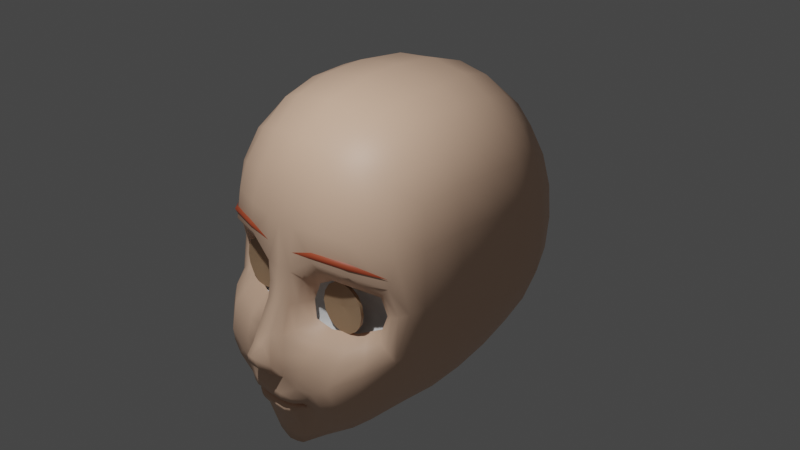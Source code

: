 # Source: GL.blend  (saved by Blender 2.93.21; exported with 4.5.12 LTS)
import bpy
from mathutils import Matrix  # noqa: F401  (used for matrix-valued properties, if any)

bpy.ops.wm.read_factory_settings(use_empty=True)
scene = bpy.context.scene
scene.name = 'Scene'

# ---- collections
col_collection = bpy.data.collections.new('Collection'); scene.collection.children.link(col_collection)

# ---- materials (node trees are filled in below, after node groups)
mat_material = bpy.data.materials.new('Material')
mat_material.alpha_threshold = 0.0
mat_material.use_transparent_shadow = False
mat_material.line_color = (0.0, 0.0, 0.0, 1.0)
mat_skin = bpy.data.materials.new('skin')
mat_skin.use_transparent_shadow = False
mat_hairmain = bpy.data.materials.new('hairMain')
mat_hairmain.use_transparent_shadow = False
mat_hairsecondary = bpy.data.materials.new('hairSecondary')
mat_hairsecondary.use_transparent_shadow = False
mat_white = bpy.data.materials.new('white')
mat_white.use_transparent_shadow = False
mat_black = bpy.data.materials.new('black')
mat_black.use_transparent_shadow = False
mat_eyes = bpy.data.materials.new('eyes')
mat_eyes.use_transparent_shadow = False

# ---- node groups
ng_auto_smooth = bpy.data.node_groups.new('Auto Smooth', 'GeometryNodeTree')
_s = ng_auto_smooth.interface.new_socket(name='Geometry', in_out='OUTPUT', socket_type='NodeSocketGeometry')
_s = ng_auto_smooth.interface.new_socket(name='Geometry', in_out='INPUT', socket_type='NodeSocketGeometry')
_s = ng_auto_smooth.interface.new_socket(name='Angle', in_out='INPUT', socket_type='NodeSocketFloat')
_s.subtype = 'ANGLE'
_s.min_value = 0.0
_s.max_value = 3.142
ng_auto_smooth.is_modifier = True
_N = ng_auto_smooth.nodes; _L = ng_auto_smooth.links
n0 = _N.new('NodeGroupOutput'); n0.name = 'Group Output'; n0.location = (480, -100)
n1 = _N.new('NodeGroupInput'); n1.name = 'Group Input'; n1.location = (-420, -300)
n2 = _N.new('NodeGroupInput'); n2.name = 'Group Input.001'; n2.location = (-60, -100)
n3 = _N.new('GeometryNodeSetShadeSmooth'); n3.name = 'Set Shade Smooth'; n3.location = (120, -100)
n3.domain = 'EDGE'
n4 = _N.new('GeometryNodeSetShadeSmooth'); n4.name = 'Set Shade Smooth.001'; n4.location = (300, -100)
n5 = _N.new('GeometryNodeInputMeshEdgeAngle'); n5.name = 'Edge Angle'; n5.location = (-420, -220)
n6 = _N.new('GeometryNodeInputEdgeSmooth'); n6.name = 'Is Edge Smooth'; n6.location = (-60, -160)
n7 = _N.new('GeometryNodeInputShadeSmooth'); n7.name = 'Is Face Smooth'; n7.location = (-240, -340)
n8 = _N.new('FunctionNodeBooleanMath'); n8.name = 'Boolean Math'; n8.location = (-60, -220)
n9 = _N.new('FunctionNodeCompare'); n9.name = 'Compare'; n9.location = (-240, -180)
n9.operation = 'LESS_EQUAL'
_L.new(n5.outputs[0], n9.inputs[0])
_L.new(n4.outputs[0], n0.inputs[0])
_L.new(n1.outputs[1], n9.inputs[1])
_L.new(n9.outputs[0], n8.inputs[0])
_L.new(n7.outputs[0], n8.inputs[1])
_L.new(n2.outputs[0], n3.inputs[0])
_L.new(n6.outputs[0], n3.inputs[1])
_L.new(n3.outputs[0], n4.inputs[0])
_L.new(n8.outputs[0], n3.inputs[2])
n0.is_active_output = True

# ---- material node trees
mat_material.use_nodes = True; mat_material.node_tree.nodes.clear()
_N = mat_material.node_tree.nodes; _L = mat_material.node_tree.links
n0 = _N.new('ShaderNodeOutputMaterial'); n0.name = 'Material Output'; n0.location = (300, 300)
n1 = _N.new('ShaderNodeBsdfPrincipled'); n1.name = 'Principled BSDF'; n1.location = (10, 300)
n1.distribution = 'GGX'
n1.subsurface_method = 'BURLEY'
n1.inputs[2].default_value = 0.4
n1.inputs[3].default_value = 1.45
n1.inputs[27].default_value = (0.0, 0.0, 0.0, 1.0)
n1.inputs[28].default_value = 1.0
_L.new(n1.outputs[0], n0.inputs[0])
n0.is_active_output = True
mat_skin.use_nodes = True; mat_skin.node_tree.nodes.clear()
_N = mat_skin.node_tree.nodes; _L = mat_skin.node_tree.links
n0 = _N.new('ShaderNodeBsdfPrincipled'); n0.name = 'Principled BSDF'; n0.location = (10, 300)
n0.distribution = 'GGX'
n0.subsurface_method = 'BURLEY'
n0.inputs[0].default_value = (0.8, 0.5258, 0.3736, 1.0)
n0.inputs[3].default_value = 1.45
n0.inputs[27].default_value = (0.0, 0.0, 0.0, 1.0)
n0.inputs[28].default_value = 1.0
n1 = _N.new('ShaderNodeOutputMaterial'); n1.name = 'Material Output'; n1.location = (300, 300)
_L.new(n0.outputs[0], n1.inputs[0])
n1.is_active_output = True
mat_hairmain.use_nodes = True; mat_hairmain.node_tree.nodes.clear()
_N = mat_hairmain.node_tree.nodes; _L = mat_hairmain.node_tree.links
n0 = _N.new('ShaderNodeBsdfPrincipled'); n0.name = 'Principled BSDF'; n0.location = (10, 300)
n0.distribution = 'GGX'
n0.subsurface_method = 'BURLEY'
n0.inputs[0].default_value = (0.7991, 0.1022, 0.0331, 1.0)
n0.inputs[3].default_value = 1.45
n0.inputs[27].default_value = (0.0, 0.0, 0.0, 1.0)
n0.inputs[28].default_value = 1.0
n1 = _N.new('ShaderNodeOutputMaterial'); n1.name = 'Material Output'; n1.location = (300, 300)
_L.new(n0.outputs[0], n1.inputs[0])
n1.is_active_output = True
mat_hairsecondary.use_nodes = True; mat_hairsecondary.node_tree.nodes.clear()
_N = mat_hairsecondary.node_tree.nodes; _L = mat_hairsecondary.node_tree.links
n0 = _N.new('ShaderNodeBsdfPrincipled'); n0.name = 'Principled BSDF'; n0.location = (10, 300)
n0.distribution = 'GGX'
n0.subsurface_method = 'BURLEY'
n0.inputs[0].default_value = (0.4564, 0.07841, 0.03075, 1.0)
n0.inputs[3].default_value = 1.45
n0.inputs[27].default_value = (0.0, 0.0, 0.0, 1.0)
n0.inputs[28].default_value = 1.0
n1 = _N.new('ShaderNodeOutputMaterial'); n1.name = 'Material Output'; n1.location = (300, 300)
_L.new(n0.outputs[0], n1.inputs[0])
n1.is_active_output = True
mat_white.use_nodes = True; mat_white.node_tree.nodes.clear()
_N = mat_white.node_tree.nodes; _L = mat_white.node_tree.links
n0 = _N.new('ShaderNodeBsdfPrincipled'); n0.name = 'Principled BSDF'; n0.location = (10, 300)
n0.distribution = 'GGX'
n0.subsurface_method = 'BURLEY'
n0.inputs[3].default_value = 1.45
n0.inputs[27].default_value = (0.0, 0.0, 0.0, 1.0)
n0.inputs[28].default_value = 1.0
n1 = _N.new('ShaderNodeOutputMaterial'); n1.name = 'Material Output'; n1.location = (300, 300)
_L.new(n0.outputs[0], n1.inputs[0])
n1.is_active_output = True
mat_black.use_nodes = True; mat_black.node_tree.nodes.clear()
_N = mat_black.node_tree.nodes; _L = mat_black.node_tree.links
n0 = _N.new('ShaderNodeBsdfPrincipled'); n0.name = 'Principled BSDF'; n0.location = (10, 300)
n0.distribution = 'GGX'
n0.subsurface_method = 'BURLEY'
n0.inputs[3].default_value = 1.45
n0.inputs[27].default_value = (0.0, 0.0, 0.0, 1.0)
n0.inputs[28].default_value = 1.0
n1 = _N.new('ShaderNodeOutputMaterial'); n1.name = 'Material Output'; n1.location = (300, 300)
_L.new(n0.outputs[0], n1.inputs[0])
n1.is_active_output = True
mat_eyes.use_nodes = True; mat_eyes.node_tree.nodes.clear()
_N = mat_eyes.node_tree.nodes; _L = mat_eyes.node_tree.links
n0 = _N.new('ShaderNodeBsdfPrincipled'); n0.name = 'Principled BSDF'; n0.location = (10, 300)
n0.distribution = 'GGX'
n0.subsurface_method = 'BURLEY'
n0.inputs[0].default_value = (0.4323, 0.2797, 0.1675, 1.0)
n0.inputs[3].default_value = 1.45
n0.inputs[27].default_value = (0.0, 0.0, 0.0, 1.0)
n0.inputs[28].default_value = 1.0
n1 = _N.new('ShaderNodeOutputMaterial'); n1.name = 'Material Output'; n1.location = (300, 300)
_L.new(n0.outputs[0], n1.inputs[0])
n1.is_active_output = True

# ---- world
world_world = bpy.data.worlds.new('World'); scene.world = world_world
world_world.use_nodes = True; world_world.node_tree.nodes.clear()
_N = world_world.node_tree.nodes; _L = world_world.node_tree.links
n0 = _N.new('ShaderNodeOutputWorld'); n0.name = 'World Output'; n0.location = (300, 300)
n1 = _N.new('ShaderNodeBackground'); n1.name = 'Background'; n1.location = (10, 300)
n1.inputs[0].default_value = (0.05088, 0.05088, 0.05088, 1.0)
_L.new(n1.outputs[0], n0.inputs[0])
n0.is_active_output = True
world_world.color = (0.05088, 0.05088, 0.05088)
world_world.use_sun_shadow = False
world_world.sun_shadow_jitter_overblur = 0.0

# ---- cameras
cam_camera = bpy.data.cameras.new('Camera')
cam_camera.clip_end = 100.0
cam_camera.ortho_scale = 7.314

# ---- lights
light_light = bpy.data.lights.new('Light', 'POINT')
light_light.transmission_factor = 0.0
light_light.energy = 1000.0
light_light.shadow_soft_size = 0.1
light_light.shadow_maximum_resolution = 0.006
light_light.use_absolute_resolution = True

# ---- meshes
me_cube = bpy.data.meshes.new('Cube')
me_cube.from_pydata([(0.8587, 0.9561, 0.9982), (0.8585, 0.9349, -0.9175), (0.9353, -1.0, 0.9922), (0.7564, -1.085, -1.532), (0.6019, 1.036, -0.9907), (0.2788, 1.093, -1.023), (0.0, 1.113, -1.036), (0.9482, 1.063, 0.69), (0.9975, 1.127, 0.3527), (1.01, 1.148, 0.0), (0.9948, 1.125, -0.3462), (0.9488, 1.053, -0.6512), (1.047, -1.117, 0.6521), (1.145, -1.085, -0.219), (1.089, -1.174, -0.5603), (1.025, -1.103, -1.083), (0.6699, -1.123, 1.116), (0.4222, -1.18, 1.175), (0.0, -1.222, 1.219), (0.9668, 0.6719, 1.12), (1.03, 0.349, 1.194), (1.058, 0.0, 1.219), (1.054, -0.3529, 1.194), (1.015, -0.6909, 1.12), (0.0, -1.503, -1.955), (0.1762, -1.48, -1.924), (0.5225, -1.373, -1.655), (0.0, 1.157, 1.225), (0.2753, 1.134, 1.199), (0.5914, 1.068, 1.122), (0.8105, -0.6951, -1.475), (0.8567, -0.3569, -1.438), (0.8869, -0.01178, -1.35), (0.9123, 0.3294, -1.215), (0.911, 0.6485, -1.069), (0.0, 1.324, -0.7874), (0.2911, 1.295, -0.7716), (0.6559, 1.207, -0.7324), (0.0, 1.494, -0.4553), (0.2873, 1.455, -0.4421), (0.6812, 1.334, -0.4097), (0.0, 1.565, 0.0005307), (0.2808, 1.522, 0.0004218), (0.6874, 1.384, 0.0), (0.0, 1.506, 0.5041), (0.2874, 1.465, 0.4866), (0.6815, 1.34, 0.4351), (0.0, 1.354, 0.9162), (0.2911, 1.322, 0.8903), (0.6521, 1.226, 0.8135), (1.055, 0.741, -0.7795), (1.075, 0.382, -0.8984), (1.068, -0.004735, -1.009), (1.053, -0.4028, -1.086), (1.036, -0.7785, -1.101), (1.166, 0.8022, -0.4304), (1.226, 0.4184, -0.4934), (1.229, -0.001962, -0.5511), (1.232, -0.4361, -0.5984), (1.188, -0.8337, -0.6271), (1.197, 0.821, -0.0001169), (1.289, 0.4295, -0.0005472), (1.307, -0.002217, -0.05711), (1.305, -0.4472, -0.09177), (1.254, -0.8559, -0.1582), (1.174, 0.8049, 0.4338), (1.276, 0.4222, 0.484), (1.314, -0.0006977, 0.5009), (1.301, -0.4361, 0.4796), (1.235, -0.8436, 0.3979), (1.101, 0.7547, 0.8111), (1.19, 0.3948, 0.8858), (1.231, -2.717e-08, 0.911), (1.221, -0.4026, 0.8859), (1.163, -0.7837, 0.8061), (0.0, 0.788, -1.329), (0.0, 0.4029, -1.632), (0.0, -0.02494, -1.835), (0.3843, 0.7738, -1.3), (0.4102, 0.3959, -1.588), (0.3917, -0.02209, -1.801), (0.6892, 0.7269, -1.208), (0.6917, 0.3699, -1.425), (0.6219, -0.01795, -1.618), (0.2043, -1.094, -1.915), (0.7338, -1.526, -1.247), (0.7836, -1.523, -0.7078), (0.4433, -1.584, -0.7194), (0.8186, -1.397, 0.1891), (0.0, -1.54, 0.02905), (0.7618, -1.288, 0.7679), (0.4025, -1.388, 0.8395), (0.0, -1.421, 0.8636), (0.7143, 0.76, 1.303), (0.7857, 0.3982, 1.405), (0.8137, 1.894e-08, 1.436), (0.8045, -0.4026, 1.406), (0.7597, -0.7837, 1.304), (0.3782, 0.8169, 1.432), (0.4384, 0.4312, 1.551), (0.5402, 5.552e-09, 1.551), (0.5313, -0.4286, 1.52), (0.4949, -0.8308, 1.406), (0.0, 0.8369, 1.481), (0.0, 0.4431, 1.604), (0.0, 0.0, 1.633), (0.0, -0.4483, 1.605), (0.0, -0.866, 1.483), (0.1394, 1.102, -1.027), (0.2123, -1.205, 1.201), (0.08953, -1.49, -1.947), (0.1376, 1.146, 1.212), (0.1456, 1.309, -0.777), (0.1437, 1.475, -0.4473), (0.1404, 1.543, 0.0006004), (0.1437, 1.485, 0.4953), (0.1456, 1.338, 0.9032), (0.1921, 0.7794, -1.308), (0.2065, 0.3979, -1.603), (0.1901, -0.02427, -1.827), (0.0, -1.11, -1.955), (0.1428, -1.634, -0.6266), (0.1229, -1.527, -0.339), (0.2013, -1.405, 0.8515), (0.1891, 0.8269, 1.455), (0.2192, 0.4371, 1.573), (0.2769, 1.539e-09, 1.594), (0.2719, -0.4402, 1.566), (0.2519, -0.8516, 1.45), (1.001, -1.164, -0.0354), (0.978, -1.168, -0.4569), (0.4845, -1.367, -0.541), (0.1883, -1.675, -0.8161), (0.7721, -1.294, 0.01985), (0.4842, -1.376, 0.0375), (0.2951, -1.395, -0.07422), (0.791, -1.363, 0.5011), (0.4216, -1.478, 0.5149), (1.154, -1.128, -0.667), (0.0, -1.509, 0.4595), (0.1837, -1.489, 0.4842), (1.146, -1.109, 0.3321), (1.202, -1.0, -0.1973), (0.7344, -1.603, -0.9518), (0.4189, -1.647, -0.8644), (0.1661, -1.692, -1.407), (0.2501, -1.649, -1.396), (0.314, -1.564, -1.376), (0.3721, -1.553, -1.349), (0.4667, -1.631, -1.169), (0.4834, -1.56, -1.331), (0.3412, -1.669, -1.112), (0.0, -1.697, -1.407), (0.3227, -1.569, -1.338), (0.2722, -1.691, -1.293), (0.0, -1.733, -1.285), (0.1783, -1.727, -1.285), (0.0, -1.695, -1.047), (0.173, -1.683, -1.048), (0.4074, -1.515, -1.527), (0.0, -1.572, -1.616), (0.1435, -1.564, -1.613), (0.2498, -1.523, -1.649), (0.1717, -1.588, -1.351), (0.2415, -1.562, -1.351), (0.3214, -1.493, -1.352), (0.3796, -1.492, -1.353), (0.0, -1.591, -1.351), (0.3307, -1.498, -1.353), (0.2425, -1.594, -1.35), (0.0, -1.61, -1.351), (0.1791, -1.604, -1.351), (0.2952, -1.692, -1.236), (0.3606, -1.571, -1.299), (0.0, -1.739, -1.211), (0.3208, -1.559, -1.411), (0.1602, -1.675, -1.453), (0.2497, -1.633, -1.441), (0.0, -1.681, -1.454), (0.1769, -1.731, -1.212), (0.4246, -1.549, -1.34), (0.9718, 1.089, -0.4987), (1.099, -1.134, -0.8638), (0.0, 1.409, -0.6213), (0.2892, 1.375, -0.6068), (0.6685, 1.271, -0.571), (1.11, 0.7716, -0.6049), (1.15, 0.4002, -0.6959), (1.149, -0.003348, -0.78), (1.155, -0.4195, -0.8423), (1.118, -0.8061, -0.864), (0.7583, -1.571, -1.108), (0.1446, 1.392, -0.6122), (0.3484, -1.561, -1.344), (0.4953, -1.589, -1.259), (0.3561, -1.494, -1.353), (0.3945, -1.556, -1.319), (0.9037, 0.994, -0.7843), (0.9404, -1.077, -1.274), (0.0, 1.219, -0.9117), (0.285, 1.194, -0.8975), (0.6289, 1.122, -0.8615), (0.9828, 0.6947, -0.9242), (0.9935, 0.3557, -1.057), (0.9777, -0.008259, -1.18), (0.9846, -0.3799, -1.269), (0.9555, -0.736, -1.293), (0.6611, -1.443, -1.45), (0.1425, 1.206, -0.9018), (0.351, -1.554, -1.36), (0.4649, -1.533, -1.434), (0.3518, -1.491, -1.353), (0.3692, -1.548, -1.383), (0.6036, -1.563, -1.301), (0.1949, -1.681, -0.9538), (0.0, -1.525, -1.811), (0.2434, -1.5, -1.783), (0.1191, -1.514, -1.805), (0.4809, -1.442, -1.603), (0.5381, -1.635, -1.089), (0.3771, -1.665, -1.013), (0.6231, -1.605, -1.196), (0.5545, -1.504, -1.456), (0.09505, -1.737, -0.5751), (0.0, -1.746, -0.5742), (0.09175, -1.607, -0.3118), (0.0, -1.613, -0.2939), (0.1056, -1.565, -0.1528), (0.0, -1.571, -0.124), (0.1531, -1.797, -0.8963), (0.133, -1.778, -0.7393), (0.0, -1.809, -0.9842), (0.143, -1.798, -0.9865), (0.05045, -1.917, -0.7986), (0.07153, -1.818, -0.6965), (0.0, -1.823, -0.696), (0.0, -1.92, -0.7983), (0.0, -1.892, -0.9092), (0.07541, -1.888, -0.9097), (0.6666, -1.242, -1.6), (0.9003, -1.392, -1.155), (0.978, -1.353, -0.6389), (0.2935, -1.285, -1.871), (0.1462, -1.301, -1.934), (0.0, -1.318, -1.955), (0.9851, -1.39, -0.7963), (0.9515, -1.402, -0.9756), (0.8242, -1.324, -1.349), (1.024, -1.185, -0.5087), (0.2448, -1.45, -0.03495), (0.1846, -1.461, -0.3174), (0.2076, -1.535, -0.5752), (0.4658, -1.492, -0.6266), (1.043, -1.181, 0.01885), (0.7895, -1.333, 0.08448), (0.7709, -1.408, -0.6008), (0.466, -1.428, 0.1063), (1.087, -1.115, -0.2295), (0.9131, -1.278, -0.5531), (0.9476, -1.095, -0.0882), (0.9857, -1.057, -0.2457), (0.9381, -1.085, -0.427), (0.754, -1.232, -0.4985), (0.4916, -1.321, -0.5271), (0.7568, -1.226, -0.02645), (0.4996, -1.298, -0.01177), (0.301, -1.346, -0.4828), (0.2598, -1.329, -0.2963), (0.3353, -1.315, -0.1031), (0.8451, -1.154, -0.4641), (0.6075, -1.288, -0.001162), (0.5142, -1.295, -0.02101), (0.4352, -1.3, -0.07753), (0.3823, -1.304, -0.1621), (0.3638, -1.305, -0.2619), (0.3823, -1.304, -0.3617), (0.4352, -1.3, -0.4463), (0.5142, -1.295, -0.5028), (0.6075, -1.288, -0.5226), (0.7007, -1.282, -0.5028), (0.7798, -1.276, -0.4463), (0.8326, -1.272, -0.3617), (0.8511, -1.271, -0.2619), (0.8326, -1.272, -0.1621), (0.7798, -1.276, -0.07753), (0.7007, -1.282, -0.02101), (0.6075, -1.271, -0.2032), (0.5865, -1.273, -0.2077), (0.5687, -1.274, -0.2204), (0.5568, -1.274, -0.2394), (0.5526, -1.274, -0.2619), (0.5568, -1.274, -0.2844), (0.5687, -1.274, -0.3034), (0.5865, -1.273, -0.3161), (0.6075, -1.271, -0.3206), (0.6285, -1.27, -0.3161), (0.6463, -1.268, -0.3034), (0.6582, -1.267, -0.2844), (0.6623, -1.267, -0.2619), (0.6582, -1.267, -0.2394), (0.6463, -1.268, -0.2204), (0.6285, -1.27, -0.2077), (0.6075, -1.267, -0.2619), (0.7719, -1.237, -0.08277), (0.8232, -1.233, -0.165), (0.8412, -1.232, -0.2619), (0.8232, -1.233, -0.3588), (0.7719, -1.237, -0.441), (0.6951, -1.242, -0.4959), (0.6045, -1.248, -0.5152), (0.5139, -1.255, -0.4959), (0.4371, -1.26, -0.441), (0.3858, -1.264, -0.3588), (0.3678, -1.265, -0.2619), (0.3858, -1.264, -0.165), (0.4371, -1.26, -0.08277), (0.5139, -1.255, -0.02786), (0.6045, -1.248, -0.008579), (0.6951, -1.242, -0.02786), (0.8726, -1.208, -0.4982), (0.2823, -1.392, -0.4944), (0.7624, -1.294, -0.5262), (1.03, -1.113, -0.2397), (0.2401, -1.382, -0.2977), (0.3267, -1.534, -1.346), (0.3759, -1.522, -1.351), (0.2574, -1.642, -1.334), (0.0, -1.671, -1.333), (0.1787, -1.666, -1.333), (0.3166, -1.529, -1.359), (0.2459, -1.608, -1.355), (0.1698, -1.643, -1.357), (0.0, -1.647, -1.357), (0.3523, -1.528, -1.349), (0.3514, -1.523, -1.356), (0.1617, -1.527, 0.02891), (0.4356, -1.498, 0.2177), (1.105, -1.176, 0.09089), (0.8237, -1.414, 0.2933), (0.4347, -1.516, 0.2953), (0.1713, -1.51, 0.2268), (0.8198, -1.382, 0.3144), (0.4356, -1.492, 0.3187), (1.105, -1.176, 0.1919), (0.8186, -1.397, 0.2508), (0.4419, -1.496, 0.2566), (0.8972, -1.148, -0.5097), (0.2679, -1.31, -0.06417), (0.1747, -1.324, -0.3026), (0.2255, -1.341, -0.5329), (0.4707, -1.293, 0.04862), (0.7882, -1.221, 0.0305), (0.4609, -1.315, -0.5875), (0.7848, -1.226, -0.5522), (1.012, -1.079, -0.4639), (1.071, -1.051, -0.2402), (1.024, -1.09, -0.04572), (0.8177, -1.011, -0.4401), (0.3707, -1.126, -0.1236), (0.3045, -1.136, -0.293), (0.3406, -1.148, -0.4565), (0.5148, -1.114, -0.04353), (0.7403, -1.063, -0.0564), (0.5078, -1.13, -0.4953), (0.7378, -1.067, -0.4702), (0.8992, -0.962, -0.4075), (0.941, -0.9424, -0.2487), (0.9076, -0.9696, -0.1105), (0.6438, -1.015, -0.286), (0.4098, -1.082, -1.808)], [], [(74, 23, 2, 12), (49, 29, 0, 7), (201, 37, 11, 197), (185, 40, 10, 181), (40, 43, 9, 10), (43, 46, 8, 9), (46, 49, 7, 8), (208, 112, 36, 200), (200, 36, 37, 201), (192, 113, 39, 184), (184, 39, 40, 185), (113, 114, 42, 39), (39, 42, 43, 40), (114, 115, 45, 42), (42, 45, 46, 43), (115, 116, 48, 45), (45, 48, 49, 46), (116, 111, 28, 48), (48, 28, 29, 49), (206, 54, 15, 198), (59, 64, 142, 138), (64, 69, 141, 142), (69, 74, 12, 141), (197, 11, 50, 202), (202, 50, 51, 203), (203, 51, 52, 204), (204, 52, 53, 205), (205, 53, 54, 206), (181, 10, 55, 186), (186, 55, 56, 187), (187, 56, 57, 188), (188, 57, 58, 189), (189, 58, 59, 190), (10, 9, 60, 55), (55, 60, 61, 56), (56, 61, 62, 57), (57, 62, 63, 58), (58, 63, 64, 59), (9, 8, 65, 60), (60, 65, 66, 61), (61, 66, 67, 62), (62, 67, 68, 63), (63, 68, 69, 64), (8, 7, 70, 65), (65, 70, 71, 66), (66, 71, 72, 67), (67, 72, 73, 68), (68, 73, 74, 69), (7, 0, 19, 70), (70, 19, 20, 71), (71, 20, 21, 72), (72, 21, 22, 73), (73, 22, 23, 74), (108, 5, 78, 117), (117, 78, 79, 118), (118, 79, 80, 119), (5, 4, 81, 78), (78, 81, 82, 79), (79, 82, 83, 80), (4, 1, 34, 81), (81, 34, 33, 82), (82, 33, 32, 83), (247, 240, 85, 207), (212, 180, 148, 209), (173, 172, 154, 153), (246, 245, 143, 191), (196, 173, 153, 193), (179, 174, 155, 156), (157, 158, 232, 231), (122, 335, 227, 225), (337, 141, 136, 88), (88, 136, 137, 336), (335, 140, 139, 89), (12, 2, 16, 90), (90, 16, 17, 91), (123, 109, 18, 92), (23, 97, 16, 2), (97, 102, 17, 16), (128, 107, 18, 109), (0, 29, 93, 19), (19, 93, 94, 20), (20, 94, 95, 21), (21, 95, 96, 22), (22, 96, 97, 23), (29, 28, 98, 93), (93, 98, 99, 94), (94, 99, 100, 95), (95, 100, 101, 96), (96, 101, 102, 97), (111, 27, 103, 124), (124, 103, 104, 125), (125, 104, 105, 126), (126, 105, 106, 127), (127, 106, 107, 128), (101, 127, 128, 102), (100, 126, 127, 101), (99, 125, 126, 100), (98, 124, 125, 99), (28, 111, 124, 98), (102, 128, 109, 17), (91, 17, 109, 123), (336, 137, 140, 335), (178, 176, 145, 152), (177, 175, 147, 146), (239, 242, 369, 3), (242, 243, 84, 369), (76, 118, 119, 77), (75, 117, 118, 76), (6, 108, 117, 75), (243, 244, 120, 84), (47, 27, 111, 116), (44, 47, 116, 115), (41, 44, 115, 114), (38, 41, 114, 113), (183, 38, 113, 192), (199, 35, 112, 208), (137, 136, 90, 91), (132, 144, 87, 121), (158, 214, 229, 232), (245, 138, 14, 241), (142, 141, 337, 13), (144, 143, 86, 87), (140, 137, 91, 123), (136, 141, 12, 90), (139, 140, 123, 92), (138, 142, 13, 14), (190, 59, 138, 182), (221, 219, 149, 194), (214, 132, 230, 229), (215, 217, 161, 160), (216, 218, 159, 162), (220, 214, 158, 151), (217, 216, 162, 161), (172, 179, 156, 154), (176, 177, 146, 145), (219, 220, 151, 149), (222, 213, 150, 210), (333, 324, 168, 195), (324, 326, 169, 168), (328, 327, 170, 171), (330, 329, 165, 164), (332, 331, 163, 167), (326, 328, 171, 169), (334, 325, 166, 211), (331, 330, 164, 163), (161, 162, 177, 176), (151, 158, 179, 172), (162, 159, 175, 177), (160, 161, 176, 178), (158, 157, 174, 179), (194, 149, 173, 196), (149, 151, 172, 173), (210, 150, 180, 212), (150, 194, 196, 180), (325, 333, 195, 166), (213, 221, 194, 150), (54, 190, 182, 15), (35, 183, 192, 112), (180, 196, 193, 148), (240, 246, 191, 85), (53, 189, 190, 54), (52, 188, 189, 53), (51, 187, 188, 52), (50, 186, 187, 51), (11, 181, 186, 50), (36, 184, 185, 37), (112, 192, 184, 36), (37, 185, 181, 11), (159, 210, 212, 175), (329, 334, 211, 165), (218, 222, 210, 159), (6, 199, 208, 108), (175, 212, 209, 147), (239, 247, 207, 26), (31, 205, 206, 30), (32, 204, 205, 31), (33, 203, 204, 32), (34, 202, 203, 33), (1, 197, 202, 34), (30, 206, 198, 3), (5, 200, 201, 4), (108, 208, 200, 5), (4, 201, 197, 1), (26, 207, 222, 218), (85, 191, 221, 213), (207, 85, 213, 222), (143, 144, 220, 219), (110, 25, 216, 217), (144, 132, 214, 220), (25, 26, 218, 216), (24, 110, 217, 215), (132, 121, 223, 230), (191, 143, 219, 221), (223, 225, 226, 224), (225, 227, 228, 226), (232, 229, 233, 238), (231, 232, 238, 237), (229, 230, 234, 233), (121, 122, 225, 223), (335, 89, 228, 227), (235, 234, 223, 224), (233, 236, 237, 238), (234, 235, 236, 233), (230, 223, 234), (3, 198, 247, 239), (15, 182, 246, 240), (143, 245, 241, 86), (110, 24, 244, 243), (25, 110, 243, 242), (26, 25, 242, 239), (182, 138, 245, 246), (198, 15, 240, 247), (86, 241, 258, 255), (336, 335, 249, 256), (14, 13, 257, 248), (87, 86, 255, 252), (122, 121, 251, 250), (337, 88, 254, 253), (121, 87, 252, 251), (335, 122, 250, 249), (241, 14, 248, 258), (88, 336, 256, 254), (13, 337, 253, 257), (131, 321, 262, 263), (322, 129, 259, 260), (133, 134, 265, 264), (134, 135, 268, 265), (130, 322, 260, 261), (135, 323, 267, 268), (320, 131, 263, 266), (321, 319, 269, 262), (323, 320, 266, 267), (319, 130, 261, 269), (129, 133, 264, 259), (271, 270, 286, 287), (270, 285, 301, 286), (279, 278, 294, 295), (272, 271, 287, 288), (280, 279, 295, 296), (273, 272, 288, 289), (281, 280, 296, 297), (274, 273, 289, 290), (282, 281, 297, 298), (275, 274, 290, 291), (283, 282, 298, 299), (276, 275, 291, 292), (284, 283, 299, 300), (277, 276, 292, 293), (285, 284, 300, 301), (278, 277, 293, 294), (293, 292, 302), (301, 300, 302), (294, 293, 302), (287, 286, 302), (286, 301, 302), (295, 294, 302), (288, 287, 302), (296, 295, 302), (289, 288, 302), (297, 296, 302), (290, 289, 302), (298, 297, 302), (291, 290, 302), (299, 298, 302), (292, 291, 302), (300, 299, 302), (270, 271, 316, 317), (285, 270, 317, 318), (278, 279, 308, 309), (271, 272, 315, 316), (279, 280, 307, 308), (272, 273, 314, 315), (280, 281, 306, 307), (273, 274, 313, 314), (281, 282, 305, 306), (274, 275, 312, 313), (282, 283, 304, 305), (275, 276, 311, 312), (283, 284, 303, 304), (276, 277, 310, 311), (284, 285, 318, 303), (277, 278, 309, 310), (255, 258, 319, 321), (248, 257, 322, 130), (252, 255, 321, 131), (250, 251, 320, 323), (251, 252, 131, 320), (249, 250, 323, 135), (258, 248, 130, 319), (257, 253, 129, 322), (147, 209, 334, 329), (148, 193, 333, 325), (145, 146, 330, 331), (209, 148, 325, 334), (154, 156, 328, 326), (152, 145, 331, 332), (146, 147, 329, 330), (156, 155, 327, 328), (153, 154, 326, 324), (193, 153, 324, 333), (134, 256, 249, 135), (133, 254, 256, 134), (129, 253, 254, 133), (343, 341, 338), (338, 341, 342, 339), (339, 342, 340), (339, 340, 345), (343, 338, 344), (338, 339, 345, 344), (264, 265, 350, 351), (268, 267, 348, 347), (261, 260, 355, 354), (259, 264, 351, 356), (265, 268, 347, 350), (260, 259, 356, 355), (269, 261, 354, 346), (263, 262, 353, 352), (266, 263, 352, 349), (267, 266, 349, 348), (262, 269, 346, 353), (351, 350, 361, 362), (347, 348, 359, 358), (354, 355, 366, 365), (356, 351, 362, 367), (350, 347, 358, 361), (355, 356, 367, 366), (346, 354, 365, 357), (352, 353, 364, 363), (349, 352, 363, 360), (348, 349, 360, 359), (353, 346, 357, 364), (359, 360, 368), (364, 357, 368), (362, 361, 368), (358, 359, 368), (365, 366, 368), (367, 362, 368), (361, 358, 368), (366, 367, 368), (357, 365, 368), (363, 364, 368), (360, 363, 368)])
me_cube.polygons.foreach_set('use_smooth', [1, 1, 1, 1, 1, 1, 1, 1, 1, 1, 1, 1, 1, 1, 1, 1, 1, 1, 1, 1, 1, 1, 1, 1, 1, 1, 1, 1, 1, 1, 1, 1, 1, 1, 1, 1, 1, 1, 1, 1, 1, 1, 1, 1, 1, 1, 1, 1, 1, 1, 1, 1, 1, 1, 1, 1, 1, 1, 1, 1, 1, 1, 1, 1, 1, 1, 1, 1, 1, 1, 1, 1, 1, 1, 1, 1, 1, 1, 1, 1, 1, 1, 1, 1, 1, 1, 1, 1, 1, 1, 1, 1, 1, 1, 1, 1, 1, 1, 1, 1, 1, 1, 1, 1, 1, 1, 1, 1, 1, 1, 1, 1, 1, 1, 1, 1, 1, 1, 1, 1, 1, 1, 1, 1, 1, 1, 1, 1, 1, 1, 1, 1, 1, 1, 1, 1, 1, 1, 1, 1, 1, 1, 1, 1, 1, 1, 1, 1, 1, 1, 1, 1, 1, 1, 1, 1, 1, 1, 1, 1, 1, 1, 1, 1, 1, 1, 1, 1, 1, 1, 1, 1, 1, 1, 1, 1, 1, 1, 1, 1, 1, 1, 1, 1, 1, 1, 1, 1, 1, 1, 1, 1, 1, 1, 1, 1, 1, 1, 1, 1, 1, 1, 1, 1, 1, 1, 1, 1, 1, 1, 1, 1, 1, 1, 1, 1, 1, 1, 1, 1, 1, 1, 1, 1, 1, 1, 1, 1, 1, 1, 1, 1, 1, 1, 0, 0, 0, 0, 0, 0, 0, 0, 0, 0, 0, 0, 0, 0, 0, 0, 0, 0, 0, 0, 0, 0, 0, 0, 0, 0, 0, 0, 0, 0, 0, 0, 1, 1, 1, 1, 1, 1, 1, 1, 1, 1, 1, 1, 1, 1, 1, 1, 1, 1, 1, 1, 1, 1, 1, 1, 1, 1, 1, 1, 1, 1, 1, 1, 1, 1, 1, 1, 1, 1, 1, 1, 1, 1, 1, 1, 1, 1, 1, 1, 1, 1, 1, 1, 1, 1, 1, 1, 1, 1, 1, 1, 1, 1, 1, 1, 1, 1, 1, 1, 1, 1, 1, 1, 1, 1, 1, 1])
me_cube.polygons.foreach_set('material_index', [1, 1, 1, 1, 1, 1, 1, 1, 1, 1, 1, 1, 1, 1, 1, 1, 1, 1, 1, 1, 1, 1, 1, 1, 1, 1, 1, 1, 1, 1, 1, 1, 1, 1, 1, 1, 1, 1, 1, 1, 1, 1, 1, 1, 1, 1, 1, 1, 1, 1, 1, 1, 1, 1, 1, 1, 1, 1, 1, 1, 1, 1, 1, 1, 1, 1, 1, 1, 1, 1, 1, 1, 1, 1, 1, 1, 1, 1, 1, 1, 1, 1, 1, 1, 1, 1, 1, 1, 1, 1, 1, 1, 1, 1, 1, 1, 1, 1, 1, 1, 1, 1, 1, 1, 1, 1, 1, 1, 1, 1, 1, 1, 1, 1, 1, 1, 1, 1, 1, 1, 1, 1, 1, 1, 1, 1, 1, 1, 1, 1, 1, 1, 1, 1, 1, 1, 1, 1, 1, 1, 1, 1, 1, 1, 1, 1, 1, 1, 1, 1, 1, 1, 1, 1, 1, 1, 1, 1, 1, 1, 1, 1, 1, 1, 1, 1, 1, 1, 1, 1, 1, 1, 1, 1, 1, 1, 1, 1, 1, 1, 1, 1, 1, 1, 1, 1, 1, 1, 1, 1, 1, 1, 1, 1, 1, 1, 1, 1, 1, 1, 1, 1, 1, 1, 1, 1, 1, 1, 1, 1, 1, 1, 1, 1, 1, 1, 1, 1, 1, 1, 1, 1, 1, 1, 1, 1, 1, 1, 1, 1, 1, 1, 1, 1, 6, 6, 6, 6, 6, 6, 6, 6, 6, 6, 6, 6, 6, 6, 6, 6, 6, 6, 6, 6, 6, 6, 6, 6, 6, 6, 6, 6, 6, 6, 6, 6, 6, 6, 6, 6, 6, 6, 6, 6, 6, 6, 6, 6, 6, 6, 6, 6, 1, 1, 1, 1, 1, 1, 1, 1, 1, 1, 1, 1, 1, 1, 1, 1, 1, 1, 1, 1, 1, 3, 3, 3, 3, 3, 3, 4, 4, 4, 4, 4, 4, 4, 4, 4, 4, 4, 4, 4, 4, 4, 4, 4, 4, 4, 4, 4, 4, 4, 4, 4, 4, 4, 4, 4, 4, 4, 4, 4])
_k = set([(259, 260), (259, 264), (260, 261), (261, 269), (262, 263), (262, 269), (263, 266), (264, 265), (265, 268), (266, 267), (267, 268)])
me_cube.attributes.new('sharp_edge', 'BOOLEAN', 'EDGE').data.foreach_set('value', [ (min(e.vertices), max(e.vertices)) in _k for e in me_cube.edges])
_uv = me_cube.uv_layers.new(name='UVMap')
_uv.uv.foreach_set('vector', [0.5833, 0.7083, 0.625, 0.7083, 0.625, 0.75, 0.5833, 0.75, 0.5833, 0.4583, 0.625, 0.4583, 0.625, 0.5, 0.5833, 0.5, 0.3958, 0.4583, 0.4167, 0.4583, 0.4167, 0.5, 0.3958, 0.5, 0.4375, 0.4583, 0.4583, 0.4583, 0.4583, 0.5, 0.4375, 0.5, 0.4583, 0.4583, 0.5, 0.4583, 0.5, 0.5, 0.4583, 0.5, 0.5, 0.4583, 0.5417, 0.4583, 0.5417, 0.5, 0.5, 0.5, 0.5417, 0.4583, 0.5833, 0.4583, 0.5833, 0.5, 0.5417, 0.5, 0.3958, 0.3958, 0.4167, 0.3958, 0.4167, 0.4167, 0.3958, 0.4167, 0.3958, 0.4167, 0.4167, 0.4167, 0.4167, 0.4583, 0.3958, 0.4583, 0.4375, 0.3958, 0.4583, 0.3958, 0.4583, 0.4167, 0.4375, 0.4167, 0.4375, 0.4167, 0.4583, 0.4167, 0.4583, 0.4583, 0.4375, 0.4583, 0.4583, 0.3958, 0.5, 0.3958, 0.5, 0.4167, 0.4583, 0.4167, 0.4583, 0.4167, 0.5, 0.4167, 0.5, 0.4583, 0.4583, 0.4583, 0.5, 0.3958, 0.5417, 0.3958, 0.5417, 0.4167, 0.5, 0.4167, 0.5, 0.4167, 0.5417, 0.4167, 0.5417, 0.4583, 0.5, 0.4583, 0.5417, 0.3958, 0.5833, 0.3958, 0.5833, 0.4167, 0.5417, 0.4167, 0.5417, 0.4167, 0.5833, 0.4167, 0.5833, 0.4583, 0.5417, 0.4583, 0.5833, 0.3958, 0.625, 0.3958, 0.625, 0.4167, 0.5833, 0.4167, 0.5833, 0.4167, 0.625, 0.4167, 0.625, 0.4583, 0.5833, 0.4583, 0.3958, 0.7083, 0.4167, 0.7083, 0.4151, 0.7385, 0.3948, 0.7393, 0.4583, 0.7083, 0.4962, 0.7083, 0.4967, 0.7253, 0.4609, 0.7304, 0.4962, 0.7083, 0.5417, 0.7083, 0.5395, 0.7278, 0.4967, 0.7253, 0.5417, 0.7083, 0.5833, 0.7083, 0.5833, 0.75, 0.5395, 0.7278, 0.3958, 0.5, 0.4167, 0.5, 0.4167, 0.5417, 0.3958, 0.5417, 0.3958, 0.5417, 0.4167, 0.5417, 0.4167, 0.5833, 0.3958, 0.5833, 0.3958, 0.5833, 0.4167, 0.5833, 0.4167, 0.625, 0.3958, 0.625, 0.3958, 0.625, 0.4167, 0.625, 0.4167, 0.6667, 0.3958, 0.6667, 0.3958, 0.6667, 0.4167, 0.6667, 0.4167, 0.7083, 0.3958, 0.7083, 0.4375, 0.5, 0.4583, 0.5, 0.4583, 0.5417, 0.4375, 0.5417, 0.4375, 0.5417, 0.4583, 0.5417, 0.4583, 0.5833, 0.4375, 0.5833, 0.4375, 0.5833, 0.4583, 0.5833, 0.4583, 0.625, 0.4375, 0.625, 0.4375, 0.625, 0.4583, 0.625, 0.4583, 0.6667, 0.4375, 0.6667, 0.4375, 0.6667, 0.4583, 0.6667, 0.4583, 0.7083, 0.4375, 0.7083, 0.4583, 0.5, 0.5, 0.5, 0.5, 0.5417, 0.4583, 0.5417, 0.4583, 0.5417, 0.5, 0.5417, 0.5, 0.5833, 0.4583, 0.5833, 0.4583, 0.5833, 0.5, 0.5833, 0.4962, 0.625, 0.4583, 0.625, 0.4583, 0.625, 0.4962, 0.625, 0.4962, 0.6667, 0.4583, 0.6667, 0.4583, 0.6667, 0.4962, 0.6667, 0.4962, 0.7083, 0.4583, 0.7083, 0.5, 0.5, 0.5417, 0.5, 0.5417, 0.5417, 0.5, 0.5417, 0.5, 0.5417, 0.5417, 0.5417, 0.5417, 0.5833, 0.5, 0.5833, 0.5, 0.5833, 0.5417, 0.5833, 0.5417, 0.625, 0.4962, 0.625, 0.4962, 0.625, 0.5417, 0.625, 0.5417, 0.6667, 0.4962, 0.6667, 0.4962, 0.6667, 0.5417, 0.6667, 0.5417, 0.7083, 0.4962, 0.7083, 0.5417, 0.5, 0.5833, 0.5, 0.5833, 0.5417, 0.5417, 0.5417, 0.5417, 0.5417, 0.5833, 0.5417, 0.5833, 0.5833, 0.5417, 0.5833, 0.5417, 0.5833, 0.5833, 0.5833, 0.5833, 0.625, 0.5417, 0.625, 0.5417, 0.625, 0.5833, 0.625, 0.5833, 0.6667, 0.5417, 0.6667, 0.5417, 0.6667, 0.5833, 0.6667, 0.5833, 0.7083, 0.5417, 0.7083, 0.5833, 0.5, 0.625, 0.5, 0.625, 0.5417, 0.5833, 0.5417, 0.5833, 0.5417, 0.625, 0.5417, 0.625, 0.5833, 0.5833, 0.5833, 0.5833, 0.5833, 0.625, 0.5833, 0.625, 0.625, 0.5833, 0.625, 0.5833, 0.625, 0.625, 0.625, 0.625, 0.6667, 0.5833, 0.6667, 0.5833, 0.6667, 0.625, 0.6667, 0.625, 0.7083, 0.5833, 0.7083, 0.2708, 0.5, 0.2917, 0.5, 0.2917, 0.5417, 0.2708, 0.5417, 0.2708, 0.5417, 0.2917, 0.5417, 0.2917, 0.5833, 0.2708, 0.5833, 0.2708, 0.5833, 0.2917, 0.5833, 0.2917, 0.625, 0.2708, 0.625, 0.2917, 0.5, 0.3333, 0.5, 0.3333, 0.5417, 0.2917, 0.5417, 0.2917, 0.5417, 0.3333, 0.5417, 0.3333, 0.5833, 0.2917, 0.5833, 0.2917, 0.5833, 0.3333, 0.5833, 0.3333, 0.625, 0.2917, 0.625, 0.3333, 0.5, 0.375, 0.5, 0.375, 0.5417, 0.3333, 0.5417, 0.3333, 0.5417, 0.375, 0.5417, 0.375, 0.5833, 0.3333, 0.5833, 0.3333, 0.5833, 0.375, 0.5833, 0.375, 0.625, 0.3333, 0.625, 0.3954, 0.7642, 0.4162, 0.7642, 0.4181, 0.7837, 0.3966, 0.785, 0.3909, 0.7917, 0.4173, 0.7917, 0.4185, 0.7917, 0.3966, 0.7917, 0.4529, 0.8163, 0.4607, 0.843, 0.4611, 0.8451, 0.4536, 0.819, 0.4298, 0.7658, 0.4436, 0.7689, 0.4507, 0.793, 0.4322, 0.7863, 0.4351, 0.804, 0.4529, 0.8163, 0.4536, 0.819, 0.4361, 0.8054, 0.4663, 0.8608, 0.4676, 0.875, 0.4676, 0.875, 0.4664, 0.8613, 0.4676, 0.875, 0.4662, 0.8595, 0.4668, 0.8616, 0.468, 0.875, 0.5, 0.8583, 0.5295, 0.8583, 0.5295, 0.8646, 0.5134, 0.8647, 0.537, 0.75, 0.562, 0.7469, 0.5619, 0.7917, 0.5417, 0.7917, 0.5417, 0.7917, 0.5619, 0.7917, 0.5593, 0.8333, 0.5417, 0.8333, 0.5295, 0.8583, 0.5572, 0.8562, 0.5548, 0.875, 0.5295, 0.875, 0.5833, 0.75, 0.625, 0.75, 0.625, 0.7917, 0.5833, 0.7917, 0.5833, 0.7917, 0.625, 0.7917, 0.625, 0.8239, 0.5833, 0.8333, 0.5833, 0.8542, 0.625, 0.8496, 0.625, 0.875, 0.5833, 0.875, 0.625, 0.7083, 0.6667, 0.7083, 0.6667, 0.75, 0.625, 0.75, 0.6667, 0.7083, 0.6989, 0.7083, 0.6989, 0.75, 0.6667, 0.75, 0.7246, 0.7083, 0.75, 0.7083, 0.75, 0.75, 0.7246, 0.75, 0.625, 0.5, 0.6667, 0.5, 0.6667, 0.5417, 0.625, 0.5417, 0.625, 0.5417, 0.6667, 0.5417, 0.6667, 0.5833, 0.625, 0.5833, 0.625, 0.5833, 0.6667, 0.5833, 0.6667, 0.625, 0.625, 0.625, 0.625, 0.625, 0.6667, 0.625, 0.6667, 0.6667, 0.625, 0.6667, 0.625, 0.6667, 0.6667, 0.6667, 0.6667, 0.7083, 0.625, 0.7083, 0.6667, 0.5, 0.7083, 0.5, 0.7083, 0.5417, 0.6667, 0.5417, 0.6667, 0.5417, 0.7083, 0.5417, 0.7083, 0.5833, 0.6667, 0.5833, 0.6667, 0.5833, 0.7083, 0.5833, 0.6989, 0.625, 0.6667, 0.625, 0.6667, 0.625, 0.6989, 0.625, 0.6989, 0.6667, 0.6667, 0.6667, 0.6667, 0.6667, 0.6989, 0.6667, 0.6989, 0.7083, 0.6667, 0.7083, 0.7292, 0.5, 0.75, 0.5, 0.75, 0.5417, 0.7292, 0.5417, 0.7292, 0.5417, 0.75, 0.5417, 0.75, 0.5833, 0.7292, 0.5833, 0.7292, 0.5833, 0.75, 0.5833, 0.75, 0.625, 0.7246, 0.625, 0.7246, 0.625, 0.75, 0.625, 0.75, 0.6667, 0.7246, 0.6667, 0.7246, 0.6667, 0.75, 0.6667, 0.75, 0.7083, 0.7246, 0.7083, 0.6989, 0.6667, 0.7246, 0.6667, 0.7246, 0.7083, 0.6989, 0.7083, 0.6989, 0.625, 0.7246, 0.625, 0.7246, 0.6667, 0.6989, 0.6667, 0.7083, 0.5833, 0.7292, 0.5833, 0.7246, 0.625, 0.6989, 0.625, 0.7083, 0.5417, 0.7292, 0.5417, 0.7292, 0.5833, 0.7083, 0.5833, 0.7083, 0.5, 0.7292, 0.5, 0.7292, 0.5417, 0.7083, 0.5417, 0.6989, 0.7083, 0.7246, 0.7083, 0.7246, 0.75, 0.6989, 0.75, 0.5833, 0.8333, 0.625, 0.8239, 0.625, 0.8496, 0.5833, 0.8542, 0.5417, 0.8333, 0.5593, 0.8333, 0.5572, 0.8562, 0.5295, 0.8583, 0.25, 0.75, 0.2678, 0.75, 0.2675, 0.75, 0.25, 0.75, 0.2917, 0.75, 0.3299, 0.75, 0.3325, 0.75, 0.2917, 0.75, 0.3566, 0.7491, 0.2982, 0.7499, 0.3128, 0.7478, 0.375, 0.7424, 0.2982, 0.7499, 0.2754, 0.75, 0.2804, 0.7495, 0.3128, 0.7478, 0.25, 0.5833, 0.2708, 0.5833, 0.2708, 0.625, 0.25, 0.625, 0.25, 0.5417, 0.2708, 0.5417, 0.2708, 0.5833, 0.25, 0.5833, 0.25, 0.5, 0.2708, 0.5, 0.2708, 0.5417, 0.25, 0.5417, 0.2754, 0.75, 0.25, 0.75, 0.25, 0.75, 0.2804, 0.7495, 0.5833, 0.375, 0.625, 0.375, 0.625, 0.3958, 0.5833, 0.3958, 0.5417, 0.375, 0.5833, 0.375, 0.5833, 0.3958, 0.5417, 0.3958, 0.5, 0.375, 0.5417, 0.375, 0.5417, 0.3958, 0.5, 0.3958, 0.4583, 0.375, 0.5, 0.375, 0.5, 0.3958, 0.4583, 0.3958, 0.4375, 0.375, 0.4583, 0.375, 0.4583, 0.3958, 0.4375, 0.3958, 0.3958, 0.375, 0.4167, 0.375, 0.4167, 0.3958, 0.3958, 0.3958, 0.5593, 0.8333, 0.5619, 0.7917, 0.5833, 0.7917, 0.5833, 0.8333, 0.468, 0.8543, 0.462, 0.8333, 0.4691, 0.8333, 0.4814, 0.8583, 0.4662, 0.8595, 0.4653, 0.8555, 0.4677, 0.8611, 0.4668, 0.8616, 0.4436, 0.7689, 0.4407, 0.7443, 0.4629, 0.75, 0.4645, 0.7708, 0.4967, 0.7253, 0.5395, 0.7278, 0.537, 0.75, 0.4973, 0.7433, 0.462, 0.8333, 0.4507, 0.793, 0.4662, 0.7966, 0.4691, 0.8333, 0.5572, 0.8562, 0.5593, 0.8333, 0.5833, 0.8333, 0.5833, 0.8542, 0.5619, 0.7917, 0.562, 0.7469, 0.5833, 0.75, 0.5833, 0.7917, 0.5548, 0.875, 0.5572, 0.8562, 0.5833, 0.8542, 0.5833, 0.875, 0.4609, 0.7304, 0.4967, 0.7253, 0.4973, 0.7433, 0.4629, 0.75, 0.4375, 0.7083, 0.4583, 0.7083, 0.4407, 0.7443, 0.4293, 0.7419, 0.4332, 0.7959, 0.4521, 0.8113, 0.4532, 0.816, 0.4335, 0.8002, 0.4653, 0.8555, 0.468, 0.8543, 0.4741, 0.8616, 0.4677, 0.8611, 0.25, 0.75, 0.2699, 0.75, 0.2687, 0.75, 0.25, 0.75, 0.2906, 0.75, 0.3333, 0.75, 0.3333, 0.75, 0.2906, 0.75, 0.4601, 0.8363, 0.4653, 0.8555, 0.4662, 0.8595, 0.4604, 0.8393, 0.2699, 0.75, 0.2906, 0.75, 0.2906, 0.75, 0.2687, 0.75, 0.4607, 0.843, 0.4663, 0.8608, 0.4664, 0.8613, 0.4611, 0.8451, 0.2678, 0.75, 0.2917, 0.75, 0.2917, 0.75, 0.2675, 0.75, 0.4521, 0.8113, 0.4601, 0.8363, 0.4604, 0.8393, 0.4532, 0.816, 0.3962, 0.7905, 0.4174, 0.7905, 0.416, 0.7917, 0.3956, 0.7914, 0.4361, 0.8054, 0.4537, 0.8191, 0.4537, 0.8192, 0.4361, 0.8054, 0.4537, 0.8191, 0.4612, 0.8458, 0.4613, 0.8464, 0.4537, 0.8192, 0.4664, 0.8614, 0.4676, 0.875, 0.4676, 0.875, 0.4664, 0.8615, 0.2917, 0.75, 0.3333, 0.75, 0.3333, 0.75, 0.2917, 0.75, 0.25, 0.75, 0.2673, 0.75, 0.2672, 0.75, 0.25, 0.75, 0.4612, 0.8458, 0.4664, 0.8614, 0.4664, 0.8615, 0.4613, 0.8464, 0.3967, 0.7917, 0.4185, 0.7917, 0.4185, 0.7917, 0.3968, 0.7917, 0.2673, 0.75, 0.2917, 0.75, 0.2917, 0.75, 0.2672, 0.75, 0.2687, 0.75, 0.2906, 0.75, 0.2917, 0.75, 0.2678, 0.75, 0.4604, 0.8393, 0.4662, 0.8595, 0.4663, 0.8608, 0.4607, 0.843, 0.2906, 0.75, 0.3333, 0.75, 0.3299, 0.75, 0.2917, 0.75, 0.25, 0.75, 0.2687, 0.75, 0.2678, 0.75, 0.25, 0.75, 0.4662, 0.8595, 0.4676, 0.875, 0.4676, 0.875, 0.4663, 0.8608, 0.4335, 0.8002, 0.4532, 0.816, 0.4529, 0.8163, 0.4351, 0.804, 0.4532, 0.816, 0.4604, 0.8393, 0.4607, 0.843, 0.4529, 0.8163, 0.3956, 0.7914, 0.416, 0.7917, 0.4173, 0.7917, 0.3909, 0.7917, 0.416, 0.7917, 0.4335, 0.8002, 0.4351, 0.804, 0.4173, 0.7917, 0.4185, 0.7917, 0.4361, 0.8054, 0.4361, 0.8054, 0.4185, 0.7917, 0.4174, 0.7905, 0.4332, 0.7959, 0.4335, 0.8002, 0.416, 0.7917, 0.4167, 0.7083, 0.4375, 0.7083, 0.4293, 0.7419, 0.4151, 0.7385, 0.4167, 0.375, 0.4375, 0.375, 0.4375, 0.3958, 0.4167, 0.3958, 0.4173, 0.7917, 0.4351, 0.804, 0.4361, 0.8054, 0.4185, 0.7917, 0.4162, 0.7642, 0.4298, 0.7658, 0.4322, 0.7863, 0.4181, 0.7837, 0.4167, 0.6667, 0.4375, 0.6667, 0.4375, 0.7083, 0.4167, 0.7083, 0.4167, 0.625, 0.4375, 0.625, 0.4375, 0.6667, 0.4167, 0.6667, 0.4167, 0.5833, 0.4375, 0.5833, 0.4375, 0.625, 0.4167, 0.625, 0.4167, 0.5417, 0.4375, 0.5417, 0.4375, 0.5833, 0.4167, 0.5833, 0.4167, 0.5, 0.4375, 0.5, 0.4375, 0.5417, 0.4167, 0.5417, 0.4167, 0.4167, 0.4375, 0.4167, 0.4375, 0.4583, 0.4167, 0.4583, 0.4167, 0.3958, 0.4375, 0.3958, 0.4375, 0.4167, 0.4167, 0.4167, 0.4167, 0.4583, 0.4375, 0.4583, 0.4375, 0.5, 0.4167, 0.5, 0.375, 0.7917, 0.3956, 0.7914, 0.3909, 0.7917, 0.371, 0.7917, 0.375, 0.7917, 0.3967, 0.7917, 0.3968, 0.7917, 0.375, 0.7917, 0.375, 0.7917, 0.3962, 0.7905, 0.3956, 0.7914, 0.375, 0.7917, 0.375, 0.375, 0.3958, 0.375, 0.3958, 0.3958, 0.375, 0.3958, 0.371, 0.7917, 0.3909, 0.7917, 0.3966, 0.7917, 0.3741, 0.7917, 0.375, 0.7675, 0.3954, 0.7642, 0.3966, 0.785, 0.375, 0.7917, 0.375, 0.6667, 0.3958, 0.6667, 0.3958, 0.7083, 0.375, 0.7083, 0.375, 0.625, 0.3958, 0.625, 0.3958, 0.6667, 0.375, 0.6667, 0.375, 0.5833, 0.3958, 0.5833, 0.3958, 0.625, 0.375, 0.625, 0.375, 0.5417, 0.3958, 0.5417, 0.3958, 0.5833, 0.375, 0.5833, 0.375, 0.5, 0.3958, 0.5, 0.3958, 0.5417, 0.375, 0.5417, 0.375, 0.7083, 0.3958, 0.7083, 0.3948, 0.7393, 0.375, 0.7424, 0.375, 0.4167, 0.3958, 0.4167, 0.3958, 0.4583, 0.375, 0.4583, 0.375, 0.3958, 0.3958, 0.3958, 0.3958, 0.4167, 0.375, 0.4167, 0.375, 0.4583, 0.3958, 0.4583, 0.3958, 0.5, 0.375, 0.5, 0.375, 0.7917, 0.3966, 0.785, 0.3962, 0.7905, 0.375, 0.7917, 0.4181, 0.7837, 0.4322, 0.7863, 0.4332, 0.7959, 0.4174, 0.7905, 0.3966, 0.785, 0.4181, 0.7837, 0.4174, 0.7905, 0.3962, 0.7905, 0.4507, 0.793, 0.462, 0.8333, 0.4601, 0.8363, 0.4521, 0.8113, 0.2708, 0.75, 0.2868, 0.75, 0.2906, 0.75, 0.2699, 0.75, 0.462, 0.8333, 0.468, 0.8543, 0.4653, 0.8555, 0.4601, 0.8363, 0.2868, 0.75, 0.3333, 0.75, 0.3333, 0.75, 0.2906, 0.75, 0.25, 0.75, 0.2708, 0.75, 0.2699, 0.75, 0.25, 0.75, 0.468, 0.8543, 0.4814, 0.8583, 0.4866, 0.8641, 0.4741, 0.8616, 0.4322, 0.7863, 0.4507, 0.793, 0.4521, 0.8113, 0.4332, 0.7959, 0.4866, 0.8641, 0.5134, 0.8647, 0.5134, 0.875, 0.4872, 0.875, 0.5134, 0.8647, 0.5295, 0.8646, 0.5282, 0.875, 0.5134, 0.875, 0.4668, 0.8616, 0.4677, 0.8611, 0.4683, 0.869, 0.4673, 0.8666, 0.468, 0.875, 0.4668, 0.8616, 0.4673, 0.8666, 0.468, 0.875, 0.4677, 0.8611, 0.4741, 0.8616, 0.4746, 0.8661, 0.4683, 0.869, 0.4814, 0.8583, 0.5, 0.8583, 0.5134, 0.8647, 0.4866, 0.8641, 0.5295, 0.8583, 0.5295, 0.875, 0.5282, 0.875, 0.5295, 0.8646, 0.4752, 0.875, 0.4746, 0.8661, 0.4866, 0.8641, 0.4872, 0.875, 0.4683, 0.869, 0.4688, 0.875, 0.468, 0.875, 0.4673, 0.8666, 0.4746, 0.8661, 0.4752, 0.875, 0.4688, 0.875, 0.4683, 0.869, 0.4741, 0.8616, 0.4866, 0.8641, 0.4746, 0.8661, 0.375, 0.7424, 0.3948, 0.7393, 0.3954, 0.7642, 0.375, 0.7675, 0.4151, 0.7385, 0.4293, 0.7419, 0.4298, 0.7658, 0.4162, 0.7642, 0.4507, 0.793, 0.4436, 0.7689, 0.4645, 0.7708, 0.4662, 0.7966, 0.2708, 0.75, 0.25, 0.75, 0.25, 0.75, 0.2754, 0.75, 0.2868, 0.75, 0.2708, 0.75, 0.2754, 0.75, 0.2982, 0.7499, 0.3333, 0.75, 0.2868, 0.75, 0.2982, 0.7499, 0.3566, 0.7491, 0.4293, 0.7419, 0.4407, 0.7443, 0.4436, 0.7689, 0.4298, 0.7658, 0.3948, 0.7393, 0.4151, 0.7385, 0.4162, 0.7642, 0.3954, 0.7642, 0.4662, 0.7966, 0.4645, 0.7708, 0.4638, 0.7708, 0.466, 0.7941, 0.5417, 0.8333, 0.5295, 0.8583, 0.5298, 0.8583, 0.5417, 0.8333, 0.4629, 0.75, 0.4973, 0.7433, 0.497, 0.7461, 0.4618, 0.75, 0.4691, 0.8333, 0.4662, 0.7966, 0.466, 0.7941, 0.4691, 0.8333, 0.5, 0.8583, 0.4814, 0.8583, 0.4767, 0.8583, 0.5, 0.8583, 0.537, 0.75, 0.5417, 0.7917, 0.5417, 0.7917, 0.5361, 0.75, 0.4814, 0.8583, 0.4691, 0.8333, 0.4691, 0.8333, 0.4767, 0.8583, 0.5295, 0.8583, 0.5, 0.8583, 0.5, 0.8583, 0.5298, 0.8583, 0.4645, 0.7708, 0.4629, 0.75, 0.4618, 0.75, 0.4638, 0.7708, 0.5417, 0.7917, 0.5417, 0.8333, 0.5417, 0.8333, 0.5417, 0.7917, 0.4973, 0.7433, 0.537, 0.75, 0.5361, 0.75, 0.497, 0.7461, 0.4691, 0.8333, 0.4659, 0.7921, 0.4658, 0.7917, 0.4691, 0.8333, 0.4965, 0.75, 0.5349, 0.75, 0.5349, 0.75, 0.4965, 0.75, 0.5417, 0.7917, 0.5417, 0.8333, 0.5417, 0.8333, 0.5417, 0.7917, 0.5417, 0.8333, 0.5301, 0.8583, 0.5301, 0.8583, 0.5417, 0.8333, 0.4624, 0.75, 0.4965, 0.75, 0.4965, 0.75, 0.4626, 0.75, 0.5301, 0.8583, 0.5, 0.8583, 0.5, 0.8583, 0.5301, 0.8583, 0.4763, 0.8583, 0.4691, 0.8333, 0.4691, 0.8333, 0.4763, 0.8583, 0.4659, 0.7921, 0.4634, 0.7708, 0.4631, 0.7708, 0.4658, 0.7917, 0.5, 0.8583, 0.4763, 0.8583, 0.4763, 0.8583, 0.5, 0.8583, 0.4634, 0.7708, 0.4624, 0.75, 0.4626, 0.75, 0.4631, 0.7708, 0.5349, 0.75, 0.5417, 0.7917, 0.5417, 0.7917, 0.5349, 0.75, 0.0, 0.0, 0.0, 0.0, 0.0, 0.0, 0.0, 0.0, 0.0, 0.0, 0.0, 0.0, 0.0, 0.0, 0.0, 0.0, 0.0, 0.0, 0.0, 0.0, 0.0, 0.0, 0.0, 0.0, 0.0, 0.0, 0.0, 0.0, 0.0, 0.0, 0.0, 0.0, 0.0, 0.0, 0.0, 0.0, 0.0, 0.0, 0.0, 0.0, 0.0, 0.0, 0.0, 0.0, 0.0, 0.0, 0.0, 0.0, 0.0, 0.0, 0.0, 0.0, 0.0, 0.0, 0.0, 0.0, 0.0, 0.0, 0.0, 0.0, 0.0, 0.0, 0.0, 0.0, 0.0, 0.0, 0.0, 0.0, 0.0, 0.0, 0.0, 0.0, 0.0, 0.0, 0.0, 0.0, 0.0, 0.0, 0.0, 0.0, 0.0, 0.0, 0.0, 0.0, 0.0, 0.0, 0.0, 0.0, 0.0, 0.0, 0.0, 0.0, 0.0, 0.0, 0.0, 0.0, 0.0, 0.0, 0.0, 0.0, 0.0, 0.0, 0.0, 0.0, 0.0, 0.0, 0.0, 0.0, 0.0, 0.0, 0.0, 0.0, 0.0, 0.0, 0.0, 0.0, 0.0, 0.0, 0.0, 0.0, 0.0, 0.0, 0.0, 0.0, 0.0, 0.0, 0.0, 0.0, 0.0, 0.0, 0.0, 0.0, 0.0, 0.0, 0.0, 0.0, 0.0, 0.0, 0.0, 0.0, 0.0, 0.0, 0.0, 0.0, 0.0, 0.0, 0.0, 0.0, 0.0, 0.0, 0.0, 0.0, 0.0, 0.0, 0.0, 0.0, 0.0, 0.0, 0.0, 0.0, 0.0, 0.0, 0.0, 0.0, 0.0, 0.0, 0.0, 0.0, 0.0, 0.0, 0.0, 0.0, 0.0, 0.0, 0.0, 0.0, 0.0, 0.0, 0.0, 0.0, 0.0, 0.0, 0.0, 0.0, 0.0, 0.0, 0.0, 0.0, 0.0, 0.0, 0.0, 0.0, 0.0, 0.0, 0.0, 0.0, 0.0, 0.0, 0.0, 0.0, 0.0, 0.0, 0.0, 0.0, 0.0, 0.0, 0.0, 0.0, 0.0, 0.0, 0.0, 0.0, 0.0, 0.0, 0.0, 0.0, 0.0, 0.0, 0.0, 0.0, 0.0, 0.0, 0.0, 0.0, 0.0, 0.0, 0.0, 0.0, 0.0, 0.0, 0.0, 0.0, 0.0, 0.0, 0.0, 0.0, 0.0, 0.0, 0.0, 0.0, 0.0, 0.0, 0.0, 0.0, 0.0, 0.0, 0.0, 0.0, 0.0, 0.0, 0.0, 0.0, 0.0, 0.0, 0.0, 0.0, 0.0, 0.0, 0.0, 0.0, 0.0, 0.0, 0.0, 0.0, 0.0, 0.0, 0.0, 0.0, 0.0, 0.0, 0.0, 0.0, 0.0, 0.0, 0.0, 0.0, 0.0, 0.0, 0.0, 0.0, 0.0, 0.0, 0.0, 0.0, 0.0, 0.0, 0.0, 0.0, 0.0, 0.0, 0.0, 0.0, 0.0, 0.0, 0.0, 0.0, 0.0, 0.0, 0.0, 0.0, 0.0, 0.0, 0.0, 0.0, 0.0, 0.0, 0.0, 0.0, 0.0, 0.0, 0.0, 0.0, 0.0, 0.0, 0.0, 0.0, 0.0, 0.0, 0.0, 0.0, 0.0, 0.0, 0.0, 0.0, 0.0, 0.0, 0.0, 0.0, 0.0, 0.0, 0.0, 0.0, 0.0, 0.0, 0.0, 0.0, 0.0, 0.0, 0.0, 0.0, 0.0, 0.0, 0.0, 0.0, 0.0, 0.0, 0.0, 0.0, 0.0, 0.0, 0.0, 0.0, 0.466, 0.7941, 0.4638, 0.7708, 0.4634, 0.7708, 0.4659, 0.7921, 0.4618, 0.75, 0.497, 0.7461, 0.4965, 0.75, 0.4624, 0.75, 0.4691, 0.8333, 0.466, 0.7941, 0.4659, 0.7921, 0.4691, 0.8333, 0.5, 0.8583, 0.4767, 0.8583, 0.4763, 0.8583, 0.5, 0.8583, 0.4767, 0.8583, 0.4691, 0.8333, 0.4691, 0.8333, 0.4763, 0.8583, 0.5298, 0.8583, 0.5, 0.8583, 0.5, 0.8583, 0.5301, 0.8583, 0.4638, 0.7708, 0.4618, 0.75, 0.4624, 0.75, 0.4634, 0.7708, 0.497, 0.7461, 0.5361, 0.75, 0.5354, 0.75, 0.4965, 0.75, 0.3741, 0.7917, 0.3966, 0.7917, 0.3967, 0.7917, 0.375, 0.7917, 0.4185, 0.7917, 0.4361, 0.8054, 0.4361, 0.8054, 0.4185, 0.7917, 0.2675, 0.75, 0.2917, 0.75, 0.2917, 0.75, 0.2673, 0.75, 0.3966, 0.7917, 0.4185, 0.7917, 0.4185, 0.7917, 0.3967, 0.7917, 0.4611, 0.8451, 0.4664, 0.8613, 0.4664, 0.8614, 0.4612, 0.8458, 0.25, 0.75, 0.2675, 0.75, 0.2673, 0.75, 0.25, 0.75, 0.2917, 0.75, 0.3325, 0.75, 0.3333, 0.75, 0.2917, 0.75, 0.4664, 0.8613, 0.4676, 0.875, 0.4676, 0.875, 0.4664, 0.8614, 0.4536, 0.819, 0.4611, 0.8451, 0.4612, 0.8458, 0.4537, 0.8191, 0.4361, 0.8054, 0.4536, 0.819, 0.4537, 0.8191, 0.4361, 0.8054, 0.5417, 0.8333, 0.5417, 0.8333, 0.5298, 0.8583, 0.5301, 0.8583, 0.5417, 0.7917, 0.5417, 0.7917, 0.5417, 0.8333, 0.5417, 0.8333, 0.5354, 0.75, 0.5361, 0.75, 0.5417, 0.7917, 0.5417, 0.7917, 0.5605, 0.75, 0.5619, 0.7917, 0.5461, 0.7935, 0.5461, 0.7935, 0.5619, 0.7917, 0.5596, 0.8292, 0.5455, 0.8307, 0.5455, 0.8307, 0.5596, 0.8292, 0.5431, 0.8573, 0.5455, 0.8307, 0.5298, 0.8583, 0.5417, 0.8333, 0.5542, 0.75, 0.5461, 0.7935, 0.5417, 0.7917, 0.5461, 0.7935, 0.5455, 0.8307, 0.5417, 0.8333, 0.5417, 0.7917, 0.5417, 0.7917, 0.5417, 0.8333, 0.5417, 0.8333, 0.5417, 0.7917, 0.5301, 0.8583, 0.5, 0.8583, 0.5, 0.8583, 0.5301, 0.8583, 0.4626, 0.75, 0.4965, 0.75, 0.4965, 0.75, 0.4626, 0.75, 0.5349, 0.75, 0.5417, 0.7917, 0.5417, 0.7917, 0.5349, 0.75, 0.5417, 0.8333, 0.5301, 0.8583, 0.5301, 0.8583, 0.5417, 0.8333, 0.4965, 0.75, 0.5349, 0.75, 0.5349, 0.75, 0.4965, 0.75, 0.4631, 0.7708, 0.4626, 0.75, 0.4626, 0.75, 0.4631, 0.7708, 0.4691, 0.8333, 0.4658, 0.7917, 0.4658, 0.7917, 0.4691, 0.8333, 0.4763, 0.8583, 0.4691, 0.8333, 0.4691, 0.8333, 0.4763, 0.8583, 0.5, 0.8583, 0.4763, 0.8583, 0.4763, 0.8583, 0.5, 0.8583, 0.4658, 0.7917, 0.4631, 0.7708, 0.4631, 0.7708, 0.4658, 0.7917, 0.5417, 0.7917, 0.5417, 0.8333, 0.5417, 0.8333, 0.5417, 0.7917, 0.5301, 0.8583, 0.5, 0.8583, 0.5, 0.8583, 0.5301, 0.8583, 0.4626, 0.75, 0.4965, 0.75, 0.4965, 0.75, 0.4626, 0.75, 0.5349, 0.75, 0.5417, 0.7917, 0.5417, 0.7917, 0.5349, 0.75, 0.5417, 0.8333, 0.5301, 0.8583, 0.5301, 0.8583, 0.5417, 0.8333, 0.4965, 0.75, 0.5349, 0.75, 0.5349, 0.75, 0.4965, 0.75, 0.4631, 0.7708, 0.4626, 0.75, 0.4626, 0.75, 0.4631, 0.7708, 0.4691, 0.8333, 0.4658, 0.7917, 0.4658, 0.7917, 0.4691, 0.8333, 0.4763, 0.8583, 0.4691, 0.8333, 0.4691, 0.8333, 0.4763, 0.8583, 0.5, 0.8583, 0.4763, 0.8583, 0.4763, 0.8583, 0.5, 0.8583, 0.4658, 0.7917, 0.4631, 0.7708, 0.4631, 0.7708, 0.4658, 0.7917, 0.5, 0.8583, 0.4763, 0.8583, 0.5, 0.8583, 0.4658, 0.7917, 0.4631, 0.7708, 0.4658, 0.7917, 0.5417, 0.7917, 0.5417, 0.8333, 0.5417, 0.7917, 0.5301, 0.8583, 0.5, 0.8583, 0.5301, 0.8583, 0.4626, 0.75, 0.4965, 0.75, 0.4626, 0.75, 0.5349, 0.75, 0.5417, 0.7917, 0.5349, 0.75, 0.5417, 0.8333, 0.5301, 0.8583, 0.5417, 0.8333, 0.4965, 0.75, 0.5349, 0.75, 0.4965, 0.75, 0.4631, 0.7708, 0.4626, 0.75, 0.4631, 0.7708, 0.4691, 0.8333, 0.4658, 0.7917, 0.4691, 0.8333, 0.4763, 0.8583, 0.4691, 0.8333, 0.4763, 0.8583])
me_cube.materials.append(mat_material)
me_cube.materials.append(mat_skin)
me_cube.materials.append(mat_hairmain)
me_cube.materials.append(mat_hairsecondary)
me_cube.materials.append(mat_white)
me_cube.materials.append(mat_black)
me_cube.materials.append(mat_eyes)
me_cube.use_remesh_preserve_volume = False
me_cube.use_remesh_preserve_attributes = False
me_cube.use_mirror_vertex_groups = False
me_cube.update()

# ---- objects
ob_cube = bpy.data.objects.new('Cube', me_cube)
ob_light = bpy.data.objects.new('Light', light_light)
ob_camera = bpy.data.objects.new('Camera', cam_camera)

# ---- transforms, parenting, visibility, modifiers, constraints
ob_cube.location = (0.0, 0.0, 0.0)
ob_cube.lock_rotations_4d = False
ob_cube.empty_display_type = 'ARROWS'
ob_cube.lineart.crease_threshold = 0.0
_m = ob_cube.modifiers.new('Mirror', 'MIRROR')
_m = ob_cube.modifiers.new('Auto Smooth', 'NODES')
_m.node_group = ng_auto_smooth
_gi = [s.identifier for s in ng_auto_smooth.interface.items_tree if s.item_type == 'SOCKET' and s.in_out == 'INPUT']
_m[_gi[1]] = 1.571  # Angle
ob_light.location = (1.005, -4.076, 5.904)
ob_light.rotation_euler = (0.6503, 0.05522, 0.2956)
ob_light.lock_rotations_4d = False
ob_light.empty_display_type = 'ARROWS'
ob_light.color = (0.0, 0.0, 0.0, 0.0)
ob_light.lineart.crease_threshold = 0.0
ob_camera.location = (7.359, -6.926, 4.958)
ob_camera.rotation_euler = (1.109, 0.0, 0.8149)
ob_camera.lock_rotations_4d = False
ob_camera.empty_display_type = 'ARROWS'
ob_camera.color = (0.0, 0.0, 0.0, 0.0)
ob_camera.display_type = 'WIRE'
ob_camera.lineart.crease_threshold = 0.0

# ---- collection membership
col_collection.objects.link(ob_cube)
col_collection.objects.link(ob_light)
col_collection.objects.link(ob_camera)

# ---- scene / render settings (as saved in the file)
scene.camera = ob_camera
scene.frame_start = 1; scene.frame_end = 250; scene.frame_set(34)
scene.render.engine = 'BLENDER_EEVEE_NEXT'
scene.cycles.use_denoising = False
scene.cycles.samples = 128
scene.cycles.sampling_pattern = 'TABULATED_SOBOL'
scene.cycles.use_adaptive_sampling = False
scene.cycles.use_light_tree = False
scene.view_settings.view_transform = 'Filmic'
bpy.context.view_layer.update()
